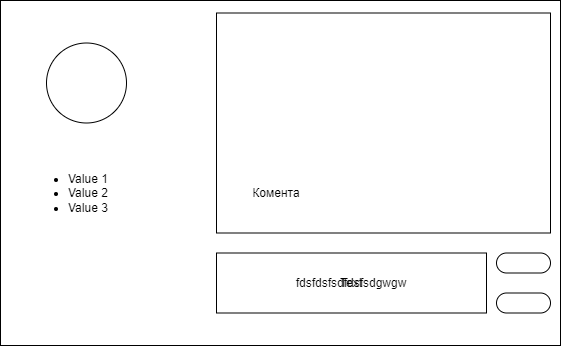

The diagram above was exported from draw.io. Its source (the exported page's mxGraphModel, read from the mxfile embedded in the PNG):
<mxGraphModel dx="792" dy="445" grid="1" gridSize="10" guides="1" tooltips="1" connect="1" arrows="1" fold="1" page="1" pageScale="1" pageWidth="1169" pageHeight="827" math="0" shadow="0">
  <root>
    <mxCell id="0" />
    <mxCell id="1" parent="0" />
    <mxCell id="32" value="" style="rounded=1;whiteSpace=wrap;html=1;" parent="1" vertex="1">
      <mxGeometry x="530" y="383.5" width="120" height="60" as="geometry" />
    </mxCell>
    <mxCell id="33" value="" style="rounded=0;whiteSpace=wrap;html=1;" parent="1" vertex="1">
      <mxGeometry x="304" y="241" width="560" height="345" as="geometry" />
    </mxCell>
    <mxCell id="34" value="" style="ellipse;whiteSpace=wrap;html=1;aspect=fixed;" parent="1" vertex="1">
      <mxGeometry x="350" y="283.5" width="80" height="80" as="geometry" />
    </mxCell>
    <mxCell id="37" value="" style="rounded=0;whiteSpace=wrap;html=1;" parent="1" vertex="1">
      <mxGeometry x="520" y="253.5" width="334" height="220" as="geometry" />
    </mxCell>
    <mxCell id="38" value="fdsfdsfsdfdsfsdgwgw" style="rounded=0;whiteSpace=wrap;html=1;" parent="1" vertex="1">
      <mxGeometry x="520" y="493.5" width="270" height="60" as="geometry" />
    </mxCell>
    <mxCell id="39" value="" style="rounded=1;whiteSpace=wrap;html=1;arcSize=50;" parent="1" vertex="1">
      <mxGeometry x="800" y="533.5" width="54" height="20" as="geometry" />
    </mxCell>
    <mxCell id="54" value="&lt;ul&gt;&lt;li&gt;Value 1&lt;/li&gt;&lt;li&gt;Value 2&lt;/li&gt;&lt;li&gt;Value 3&lt;/li&gt;&lt;/ul&gt;" style="text;strokeColor=none;fillColor=none;html=1;whiteSpace=wrap;verticalAlign=middle;overflow=hidden;" parent="1" vertex="1">
      <mxGeometry x="330" y="393.5" width="100" height="80" as="geometry" />
    </mxCell>
    <mxCell id="55" value="" style="rounded=1;whiteSpace=wrap;html=1;arcSize=50;" parent="1" vertex="1">
      <mxGeometry x="800" y="493.5" width="54" height="20" as="geometry" />
    </mxCell>
    <mxCell id="56" value="Text" style="text;html=1;strokeColor=none;fillColor=none;align=center;verticalAlign=middle;whiteSpace=wrap;rounded=0;" parent="1" vertex="1">
      <mxGeometry x="625" y="508.5" width="60" height="30" as="geometry" />
    </mxCell>
    <mxCell id="57" value="Комента" style="text;html=1;strokeColor=none;fillColor=none;align=center;verticalAlign=middle;whiteSpace=wrap;rounded=0;" parent="1" vertex="1">
      <mxGeometry x="550" y="418.5" width="60" height="30" as="geometry" />
    </mxCell>
  </root>
</mxGraphModel>